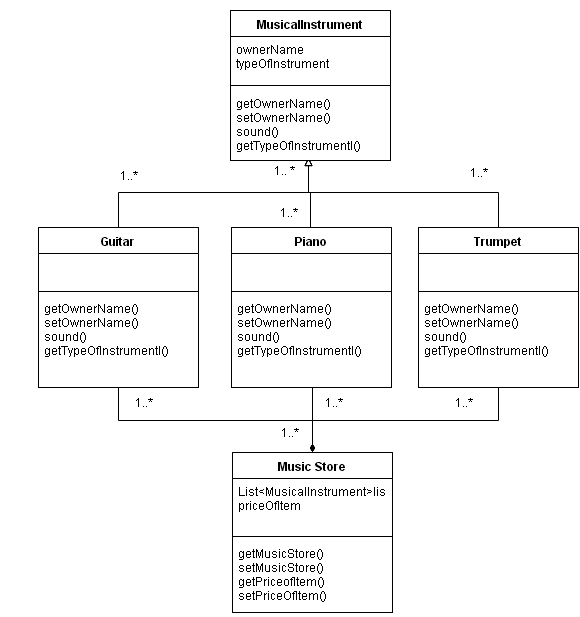

The diagram above was exported from draw.io. Its source (the exported page's mxGraphModel, read from the mxfile embedded in the PNG):
<mxGraphModel dx="1036" dy="799" grid="1" gridSize="10" guides="1" tooltips="1" connect="1" arrows="1" fold="1" page="1" pageScale="1" pageWidth="826" pageHeight="1169" background="none" math="0">
  <root>
    <mxCell id="0" />
    <mxCell id="1" parent="0" />
    <mxCell id="42" style="edgeStyle=orthogonalEdgeStyle;rounded=0;html=1;exitX=0.5;exitY=0;endArrow=block;endFill=0;jettySize=auto;orthogonalLoop=1;" parent="1" edge="1">
      <mxGeometry relative="1" as="geometry">
        <mxPoint x="410" y="220" as="targetPoint" />
        <mxPoint x="412" y="290" as="sourcePoint" />
        <Array as="points">
          <mxPoint x="412" y="255" />
          <mxPoint x="410" y="255" />
        </Array>
      </mxGeometry>
    </mxCell>
    <mxCell id="56" style="edgeStyle=orthogonalEdgeStyle;rounded=0;html=1;exitX=0.5;exitY=1;endArrow=diamondThin;endFill=1;jettySize=auto;orthogonalLoop=1;entryX=0.5;entryY=0;strokeWidth=1;startArrow=none;startFill=0;" parent="1" source="20" target="51" edge="1">
      <mxGeometry relative="1" as="geometry">
        <mxPoint x="420" y="480" as="targetPoint" />
        <Array as="points">
          <mxPoint x="413" y="445" />
          <mxPoint x="414" y="445" />
        </Array>
      </mxGeometry>
    </mxCell>
    <mxCell id="20" value="Piano" style="swimlane;html=1;fontStyle=1;align=center;verticalAlign=top;childLayout=stackLayout;horizontal=1;startSize=26;horizontalStack=0;resizeParent=1;resizeLast=0;collapsible=1;marginBottom=0;swimlaneFillColor=#ffffff;shadow=0;" parent="1" vertex="1">
      <mxGeometry x="333" y="290" width="160" height="160" as="geometry" />
    </mxCell>
    <mxCell id="21" value="&lt;div&gt;&lt;br&gt;&lt;/div&gt;" style="text;html=1;strokeColor=none;fillColor=none;align=left;verticalAlign=top;spacingLeft=4;spacingRight=4;whiteSpace=wrap;overflow=hidden;rotatable=0;points=[[0,0.5],[1,0.5]];portConstraint=eastwest;" parent="20" vertex="1">
      <mxGeometry y="26" width="160" height="34" as="geometry" />
    </mxCell>
    <mxCell id="22" value="" style="line;html=1;strokeWidth=1;fillColor=none;align=left;verticalAlign=middle;spacingTop=-1;spacingLeft=3;spacingRight=3;rotatable=0;labelPosition=right;points=[];portConstraint=eastwest;" parent="20" vertex="1">
      <mxGeometry y="60" width="160" height="8" as="geometry" />
    </mxCell>
    <mxCell id="23" value="&lt;span&gt;getOwnerName()&lt;/span&gt;&lt;div&gt;&lt;div&gt;setOwnerName()&lt;br&gt;&lt;div&gt;&lt;span&gt;sound()&lt;/span&gt;&lt;div&gt;getTypeOfInstrumentl()&lt;/div&gt;&lt;/div&gt;&lt;/div&gt;&lt;/div&gt;" style="text;html=1;strokeColor=none;fillColor=none;align=left;verticalAlign=top;spacingLeft=4;spacingRight=4;whiteSpace=wrap;overflow=hidden;rotatable=0;points=[[0,0.5],[1,0.5]];portConstraint=eastwest;" parent="20" vertex="1">
      <mxGeometry y="68" width="160" height="82" as="geometry" />
    </mxCell>
    <mxCell id="36" style="edgeStyle=orthogonalEdgeStyle;rounded=0;html=1;exitX=0.5;exitY=0;jettySize=auto;orthogonalLoop=1;endArrow=block;endFill=0;" parent="1" source="24" edge="1">
      <mxGeometry relative="1" as="geometry">
        <mxPoint x="410" y="220" as="targetPoint" />
      </mxGeometry>
    </mxCell>
    <mxCell id="57" style="edgeStyle=orthogonalEdgeStyle;rounded=0;html=1;exitX=0.5;exitY=1;entryX=0.5;entryY=0;endArrow=diamondThin;endFill=1;jettySize=auto;orthogonalLoop=1;startArrow=none;startFill=0;strokeWidth=1;" parent="1" source="24" target="51" edge="1">
      <mxGeometry relative="1" as="geometry" />
    </mxCell>
    <mxCell id="24" value="Trumpet" style="swimlane;html=1;fontStyle=1;align=center;verticalAlign=top;childLayout=stackLayout;horizontal=1;startSize=26;horizontalStack=0;resizeParent=1;resizeLast=0;collapsible=1;marginBottom=0;swimlaneFillColor=#ffffff;shadow=0;" parent="1" vertex="1">
      <mxGeometry x="520" y="290" width="160" height="160" as="geometry" />
    </mxCell>
    <mxCell id="25" value="&lt;div&gt;&lt;br&gt;&lt;/div&gt;" style="text;html=1;strokeColor=none;fillColor=none;align=left;verticalAlign=top;spacingLeft=4;spacingRight=4;whiteSpace=wrap;overflow=hidden;rotatable=0;points=[[0,0.5],[1,0.5]];portConstraint=eastwest;" parent="24" vertex="1">
      <mxGeometry y="26" width="160" height="34" as="geometry" />
    </mxCell>
    <mxCell id="26" value="" style="line;html=1;strokeWidth=1;fillColor=none;align=left;verticalAlign=middle;spacingTop=-1;spacingLeft=3;spacingRight=3;rotatable=0;labelPosition=right;points=[];portConstraint=eastwest;" parent="24" vertex="1">
      <mxGeometry y="60" width="160" height="8" as="geometry" />
    </mxCell>
    <mxCell id="27" value="&lt;span&gt;getOwnerName()&lt;/span&gt;&lt;div&gt;&lt;div&gt;setOwnerName()&lt;br&gt;&lt;div&gt;&lt;span&gt;sound()&lt;/span&gt;&lt;div&gt;getTypeOfInstrumentl()&lt;/div&gt;&lt;/div&gt;&lt;/div&gt;&lt;/div&gt;" style="text;html=1;strokeColor=none;fillColor=none;align=left;verticalAlign=top;spacingLeft=4;spacingRight=4;whiteSpace=wrap;overflow=hidden;rotatable=0;points=[[0,0.5],[1,0.5]];portConstraint=eastwest;" parent="24" vertex="1">
      <mxGeometry y="68" width="160" height="82" as="geometry" />
    </mxCell>
    <mxCell id="35" style="edgeStyle=orthogonalEdgeStyle;rounded=0;html=1;jettySize=auto;orthogonalLoop=1;endArrow=block;endFill=0;" parent="1" edge="1">
      <mxGeometry relative="1" as="geometry">
        <mxPoint x="410" y="220" as="targetPoint" />
        <mxPoint x="410" y="220" as="sourcePoint" />
      </mxGeometry>
    </mxCell>
    <mxCell id="55" style="edgeStyle=orthogonalEdgeStyle;rounded=0;html=1;exitX=0.5;exitY=1;entryX=0.5;entryY=0;endArrow=diamondThin;endFill=1;jettySize=auto;orthogonalLoop=1;startArrow=none;startFill=0;" parent="1" source="28" target="51" edge="1">
      <mxGeometry relative="1" as="geometry" />
    </mxCell>
    <mxCell id="28" value="Guitar" style="swimlane;html=1;fontStyle=1;align=center;verticalAlign=top;childLayout=stackLayout;horizontal=1;startSize=26;horizontalStack=0;resizeParent=1;resizeLast=0;collapsible=1;marginBottom=0;swimlaneFillColor=#ffffff;shadow=0;" parent="1" vertex="1">
      <mxGeometry x="140" y="290" width="160" height="160" as="geometry" />
    </mxCell>
    <mxCell id="29" value="&amp;nbsp;" style="text;html=1;strokeColor=none;fillColor=none;align=left;verticalAlign=top;spacingLeft=4;spacingRight=4;whiteSpace=wrap;overflow=hidden;rotatable=0;points=[[0,0.5],[1,0.5]];portConstraint=eastwest;" parent="28" vertex="1">
      <mxGeometry y="26" width="160" height="34" as="geometry" />
    </mxCell>
    <mxCell id="30" value="" style="line;html=1;strokeWidth=1;fillColor=none;align=left;verticalAlign=middle;spacingTop=-1;spacingLeft=3;spacingRight=3;rotatable=0;labelPosition=right;points=[];portConstraint=eastwest;" parent="28" vertex="1">
      <mxGeometry y="60" width="160" height="8" as="geometry" />
    </mxCell>
    <mxCell id="31" value="getOwnerName()&lt;div&gt;&lt;div&gt;setOwnerName()&lt;br&gt;&lt;div&gt;sound()&lt;div&gt;getTypeOfInstrumentl()&lt;/div&gt;&lt;/div&gt;&lt;/div&gt;&lt;/div&gt;" style="text;html=1;strokeColor=none;fillColor=none;align=left;verticalAlign=top;spacingLeft=4;spacingRight=4;whiteSpace=wrap;overflow=hidden;rotatable=0;points=[[0,0.5],[1,0.5]];portConstraint=eastwest;" parent="28" vertex="1">
      <mxGeometry y="68" width="160" height="92" as="geometry" />
    </mxCell>
    <mxCell id="43" value="&lt;font style=&quot;font-size: 12px&quot;&gt;1..*&lt;/font&gt;" style="text;html=1;strokeColor=none;fillColor=none;align=center;verticalAlign=middle;whiteSpace=wrap;overflow=hidden;shadow=0;" parent="1" vertex="1">
      <mxGeometry x="210" y="228" width="40" height="20" as="geometry" />
    </mxCell>
    <mxCell id="46" value="&lt;font style=&quot;font-size: 12px&quot;&gt;1..*&lt;/font&gt;" style="text;html=1;strokeColor=none;fillColor=none;align=center;verticalAlign=middle;whiteSpace=wrap;overflow=hidden;shadow=0;" parent="1" vertex="1">
      <mxGeometry x="560" y="225" width="40" height="20" as="geometry" />
    </mxCell>
    <mxCell id="49" value="&lt;font style=&quot;font-size: 12px&quot;&gt;1..*&lt;/font&gt;" style="text;html=1;strokeColor=none;fillColor=none;align=center;verticalAlign=middle;whiteSpace=wrap;overflow=hidden;shadow=0;rotation=0;direction=south;" parent="1" vertex="1">
      <mxGeometry x="375" y="265" width="30" height="20" as="geometry" />
    </mxCell>
    <mxCell id="50" style="edgeStyle=orthogonalEdgeStyle;rounded=0;html=1;exitX=0.5;exitY=0;jettySize=auto;orthogonalLoop=1;endArrow=block;endFill=0;" parent="1" source="28" edge="1">
      <mxGeometry relative="1" as="geometry">
        <mxPoint x="410" y="220" as="targetPoint" />
        <mxPoint x="220" y="290" as="sourcePoint" />
      </mxGeometry>
    </mxCell>
    <mxCell id="51" value="Music Store" style="swimlane;html=1;fontStyle=1;align=center;verticalAlign=top;childLayout=stackLayout;horizontal=1;startSize=26;horizontalStack=0;resizeParent=1;resizeLast=0;collapsible=1;marginBottom=0;swimlaneFillColor=#ffffff;shadow=0;" parent="1" vertex="1">
      <mxGeometry x="334" y="515" width="160" height="160" as="geometry" />
    </mxCell>
    <mxCell id="52" value="List&amp;lt;&lt;span&gt;MusicalInstrument&lt;/span&gt;&amp;gt;list&lt;div&gt;priceOfItem&lt;/div&gt;" style="text;html=1;strokeColor=none;fillColor=none;align=left;verticalAlign=top;spacingLeft=4;spacingRight=4;whiteSpace=wrap;overflow=hidden;rotatable=0;points=[[0,0.5],[1,0.5]];portConstraint=eastwest;" parent="51" vertex="1">
      <mxGeometry y="26" width="160" height="54" as="geometry" />
    </mxCell>
    <mxCell id="53" value="" style="line;html=1;strokeWidth=1;fillColor=none;align=left;verticalAlign=middle;spacingTop=-1;spacingLeft=3;spacingRight=3;rotatable=0;labelPosition=right;points=[];portConstraint=eastwest;" parent="51" vertex="1">
      <mxGeometry y="80" width="160" height="8" as="geometry" />
    </mxCell>
    <mxCell id="67" value="&lt;div&gt;getMusicStore()&lt;/div&gt;&lt;div&gt;&lt;span&gt;setMusicStore()&lt;/span&gt;&lt;/div&gt;&lt;div&gt;getPriceofItem()&lt;/div&gt;&lt;div&gt;setPriceOfItem()&lt;/div&gt;&lt;div&gt;&lt;br&gt;&lt;/div&gt;" style="text;html=1;strokeColor=none;fillColor=none;align=left;verticalAlign=top;spacingLeft=4;spacingRight=4;whiteSpace=wrap;overflow=hidden;rotatable=0;points=[[0,0.5],[1,0.5]];portConstraint=eastwest;" parent="51" vertex="1">
      <mxGeometry y="88" width="160" height="72" as="geometry" />
    </mxCell>
    <mxCell id="58" value="&lt;font style=&quot;font-size: 12px&quot;&gt;1..*&lt;/font&gt;" style="text;html=1;strokeColor=none;fillColor=none;align=center;verticalAlign=middle;whiteSpace=wrap;overflow=hidden;shadow=0;" parent="1" vertex="1">
      <mxGeometry x="225" y="455" width="40" height="20" as="geometry" />
    </mxCell>
    <mxCell id="59" value="&lt;font style=&quot;font-size: 12px&quot;&gt;1..*&lt;/font&gt;" style="text;html=1;strokeColor=none;fillColor=none;align=center;verticalAlign=middle;whiteSpace=wrap;overflow=hidden;shadow=0;" parent="1" vertex="1">
      <mxGeometry x="545" y="455" width="40" height="20" as="geometry" />
    </mxCell>
    <mxCell id="60" value="&lt;font style=&quot;font-size: 12px&quot;&gt;1..*&lt;/font&gt;" style="text;html=1;strokeColor=none;fillColor=none;align=center;verticalAlign=middle;whiteSpace=wrap;overflow=hidden;shadow=0;rotation=0;" parent="1" vertex="1">
      <mxGeometry x="415" y="455" width="40" height="20" as="geometry" />
    </mxCell>
    <mxCell id="61" value="&lt;font style=&quot;font-size: 12px&quot;&gt;1..*&lt;/font&gt;" style="text;html=1;strokeColor=none;fillColor=none;align=center;verticalAlign=middle;whiteSpace=wrap;overflow=hidden;shadow=0;" parent="1" vertex="1">
      <mxGeometry x="371" y="485" width="40" height="20" as="geometry" />
    </mxCell>
    <mxCell id="62" value="&lt;font style=&quot;font-size: 12px&quot;&gt;1.. *&lt;/font&gt;" style="text;html=1;strokeColor=none;fillColor=none;align=center;verticalAlign=middle;whiteSpace=wrap;overflow=hidden;shadow=0;" parent="1" vertex="1">
      <mxGeometry x="365" y="223" width="40" height="20" as="geometry" />
    </mxCell>
    <mxCell id="68" style="edgeStyle=orthogonalEdgeStyle;rounded=0;html=1;exitX=0;exitY=0.25;entryX=0;entryY=0.25;startArrow=diamondThin;startFill=1;endArrow=none;endFill=0;jettySize=auto;orthogonalLoop=1;strokeWidth=1;" parent="1" source="49" target="49" edge="1">
      <mxGeometry relative="1" as="geometry" />
    </mxCell>
    <mxCell id="78" style="edgeStyle=orthogonalEdgeStyle;rounded=0;html=1;exitX=0.5;exitY=0;entryX=0.5;entryY=0;startArrow=diamondThin;startFill=1;endArrow=none;endFill=0;jettySize=auto;orthogonalLoop=1;strokeWidth=1;" parent="1" edge="1">
      <mxGeometry relative="1" as="geometry">
        <mxPoint x="110" y="145" as="sourcePoint" />
        <mxPoint x="110" y="145" as="targetPoint" />
      </mxGeometry>
    </mxCell>
    <mxCell id="84" style="edgeStyle=orthogonalEdgeStyle;rounded=0;html=1;exitX=0.5;exitY=0;entryX=0.5;entryY=0;startArrow=none;startFill=0;endArrow=diamondThin;endFill=1;jettySize=auto;orthogonalLoop=1;strokeWidth=1;" parent="1" edge="1">
      <mxGeometry relative="1" as="geometry">
        <mxPoint x="660" y="71" as="sourcePoint" />
        <mxPoint x="660" y="71" as="targetPoint" />
      </mxGeometry>
    </mxCell>
    <mxCell id="85" value="&lt;span&gt;MusicalInstrument&lt;/span&gt;" style="swimlane;html=1;fontStyle=1;align=center;verticalAlign=top;childLayout=stackLayout;horizontal=1;startSize=26;horizontalStack=0;resizeParent=1;resizeLast=0;collapsible=1;marginBottom=0;swimlaneFillColor=#ffffff;shadow=0;" parent="1" vertex="1">
      <mxGeometry x="332" y="73" width="160" height="150" as="geometry" />
    </mxCell>
    <mxCell id="86" value="&lt;span&gt;ownerName&lt;/span&gt;&lt;div&gt;typeOfInstrument&lt;/div&gt;" style="text;html=1;strokeColor=none;fillColor=none;align=left;verticalAlign=top;spacingLeft=4;spacingRight=4;whiteSpace=wrap;overflow=hidden;rotatable=0;points=[[0,0.5],[1,0.5]];portConstraint=eastwest;" parent="85" vertex="1">
      <mxGeometry y="26" width="160" height="44" as="geometry" />
    </mxCell>
    <mxCell id="87" value="" style="line;html=1;strokeWidth=1;fillColor=none;align=left;verticalAlign=middle;spacingTop=-1;spacingLeft=3;spacingRight=3;rotatable=0;labelPosition=right;points=[];portConstraint=eastwest;" parent="85" vertex="1">
      <mxGeometry y="70" width="160" height="10" as="geometry" />
    </mxCell>
    <mxCell id="88" value="&lt;span&gt;getOwnerName()&lt;/span&gt;&lt;div&gt;setOwnerName()&lt;br&gt;&lt;div&gt;sound()&lt;div&gt;getTypeOfInstrumentl()&lt;/div&gt;&lt;/div&gt;&lt;/div&gt;" style="text;html=1;strokeColor=none;fillColor=none;align=left;verticalAlign=top;spacingLeft=4;spacingRight=4;whiteSpace=wrap;overflow=hidden;rotatable=0;points=[[0,0.5],[1,0.5]];portConstraint=eastwest;" parent="85" vertex="1">
      <mxGeometry y="80" width="160" height="70" as="geometry" />
    </mxCell>
  </root>
</mxGraphModel>